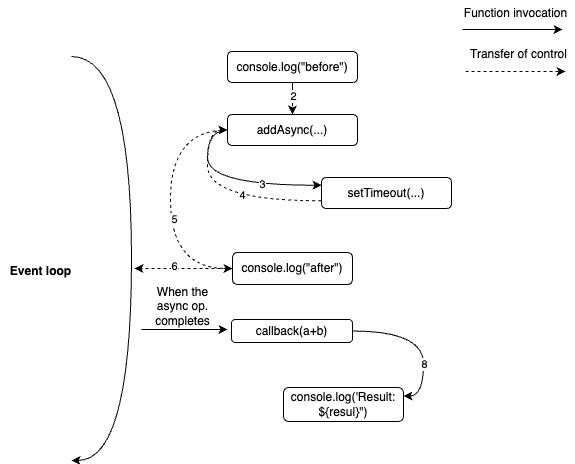

The diagram above was exported from draw.io. Its source (the exported page's mxGraphModel, read from the mxfile embedded in the PNG):
<mxGraphModel dx="1434" dy="820" grid="0" gridSize="10" guides="1" tooltips="1" connect="1" arrows="1" fold="1" page="1" pageScale="1" pageWidth="827" pageHeight="1169" math="0" shadow="0">
  <root>
    <mxCell id="0" />
    <mxCell id="1" parent="0" />
    <mxCell id="HgBrv6TFqBLgmyqMCp5O-9" value="" style="edgeStyle=orthogonalEdgeStyle;rounded=0;orthogonalLoop=1;jettySize=auto;html=1;dashed=1;dashPattern=8 8;" parent="1" source="HgBrv6TFqBLgmyqMCp5O-7" target="HgBrv6TFqBLgmyqMCp5O-8" edge="1">
      <mxGeometry relative="1" as="geometry" />
    </mxCell>
    <mxCell id="HgBrv6TFqBLgmyqMCp5O-10" value="2" style="edgeLabel;html=1;align=center;verticalAlign=middle;resizable=0;points=[];" parent="HgBrv6TFqBLgmyqMCp5O-9" vertex="1" connectable="0">
      <mxGeometry x="0.2619" y="2" relative="1" as="geometry">
        <mxPoint x="-2" y="-1" as="offset" />
      </mxGeometry>
    </mxCell>
    <mxCell id="HgBrv6TFqBLgmyqMCp5O-7" value="console.log(&quot;before&quot;)" style="rounded=1;whiteSpace=wrap;html=1;" parent="1" vertex="1">
      <mxGeometry x="348" y="128" width="130" height="31" as="geometry" />
    </mxCell>
    <mxCell id="HgBrv6TFqBLgmyqMCp5O-12" value="" style="edgeStyle=orthogonalEdgeStyle;rounded=0;orthogonalLoop=1;jettySize=auto;html=1;entryX=0;entryY=0.25;entryDx=0;entryDy=0;curved=1;exitX=0;exitY=0.5;exitDx=0;exitDy=0;" parent="1" source="HgBrv6TFqBLgmyqMCp5O-8" target="HgBrv6TFqBLgmyqMCp5O-11" edge="1">
      <mxGeometry relative="1" as="geometry" />
    </mxCell>
    <mxCell id="HgBrv6TFqBLgmyqMCp5O-16" value="3" style="edgeLabel;html=1;align=center;verticalAlign=middle;resizable=0;points=[];" parent="HgBrv6TFqBLgmyqMCp5O-12" vertex="1" connectable="0">
      <mxGeometry x="0.3719" y="1" relative="1" as="geometry">
        <mxPoint as="offset" />
      </mxGeometry>
    </mxCell>
    <mxCell id="HgBrv6TFqBLgmyqMCp5O-19" value="" style="edgeStyle=orthogonalEdgeStyle;rounded=0;orthogonalLoop=1;jettySize=auto;html=1;entryX=0;entryY=0.5;entryDx=0;entryDy=0;exitX=0;exitY=0.5;exitDx=0;exitDy=0;curved=1;dashed=1;" parent="1" source="HgBrv6TFqBLgmyqMCp5O-8" target="HgBrv6TFqBLgmyqMCp5O-22" edge="1">
      <mxGeometry relative="1" as="geometry">
        <mxPoint x="395" y="332" as="targetPoint" />
        <Array as="points">
          <mxPoint x="291" y="207" />
          <mxPoint x="291" y="345" />
        </Array>
      </mxGeometry>
    </mxCell>
    <mxCell id="HgBrv6TFqBLgmyqMCp5O-23" value="5" style="edgeLabel;html=1;align=center;verticalAlign=middle;resizable=0;points=[];" parent="HgBrv6TFqBLgmyqMCp5O-19" vertex="1" connectable="0">
      <mxGeometry x="0.1315" y="3" relative="1" as="geometry">
        <mxPoint as="offset" />
      </mxGeometry>
    </mxCell>
    <mxCell id="HgBrv6TFqBLgmyqMCp5O-8" value="addAsync(...)" style="rounded=1;whiteSpace=wrap;html=1;" parent="1" vertex="1">
      <mxGeometry x="348" y="191" width="130" height="31" as="geometry" />
    </mxCell>
    <mxCell id="HgBrv6TFqBLgmyqMCp5O-14" style="edgeStyle=orthogonalEdgeStyle;rounded=0;orthogonalLoop=1;jettySize=auto;html=1;entryX=0;entryY=0.5;entryDx=0;entryDy=0;exitX=0;exitY=0.75;exitDx=0;exitDy=0;curved=1;dashed=1;" parent="1" source="HgBrv6TFqBLgmyqMCp5O-11" target="HgBrv6TFqBLgmyqMCp5O-8" edge="1">
      <mxGeometry relative="1" as="geometry" />
    </mxCell>
    <mxCell id="HgBrv6TFqBLgmyqMCp5O-15" value="4" style="edgeLabel;html=1;align=center;verticalAlign=middle;resizable=0;points=[];" parent="HgBrv6TFqBLgmyqMCp5O-14" vertex="1" connectable="0">
      <mxGeometry x="-0.2238" y="-6" relative="1" as="geometry">
        <mxPoint as="offset" />
      </mxGeometry>
    </mxCell>
    <mxCell id="HgBrv6TFqBLgmyqMCp5O-11" value="setTimeout(...)" style="rounded=1;whiteSpace=wrap;html=1;" parent="1" vertex="1">
      <mxGeometry x="442" y="254" width="130" height="31" as="geometry" />
    </mxCell>
    <mxCell id="HgBrv6TFqBLgmyqMCp5O-30" style="edgeStyle=orthogonalEdgeStyle;rounded=0;orthogonalLoop=1;jettySize=auto;html=1;dashed=1;" parent="1" source="HgBrv6TFqBLgmyqMCp5O-22" edge="1">
      <mxGeometry relative="1" as="geometry">
        <mxPoint x="254.95238095238096" y="345" as="targetPoint" />
      </mxGeometry>
    </mxCell>
    <mxCell id="HgBrv6TFqBLgmyqMCp5O-31" value="6" style="edgeLabel;html=1;align=center;verticalAlign=middle;resizable=0;points=[];" parent="HgBrv6TFqBLgmyqMCp5O-30" vertex="1" connectable="0">
      <mxGeometry x="0.1977" y="-3" relative="1" as="geometry">
        <mxPoint as="offset" />
      </mxGeometry>
    </mxCell>
    <mxCell id="HgBrv6TFqBLgmyqMCp5O-22" value="console.log(&quot;after&quot;)" style="rounded=1;whiteSpace=wrap;html=1;" parent="1" vertex="1">
      <mxGeometry x="353" y="329" width="120" height="32" as="geometry" />
    </mxCell>
    <mxCell id="HgBrv6TFqBLgmyqMCp5O-26" value="" style="edgeStyle=orthogonalEdgeStyle;orthogonalLoop=1;jettySize=auto;html=1;rounded=0;curved=1;" parent="1" edge="1">
      <mxGeometry width="100" relative="1" as="geometry">
        <mxPoint x="192" y="133" as="sourcePoint" />
        <mxPoint x="192" y="537" as="targetPoint" />
        <Array as="points">
          <mxPoint x="252" y="133" />
          <mxPoint x="252" y="537" />
        </Array>
      </mxGeometry>
    </mxCell>
    <mxCell id="HgBrv6TFqBLgmyqMCp5O-27" value="&lt;b&gt;Event loop&lt;/b&gt;" style="text;html=1;align=center;verticalAlign=middle;resizable=0;points=[];autosize=1;strokeColor=none;fillColor=none;" parent="1" vertex="1">
      <mxGeometry x="121" y="335" width="79" height="26" as="geometry" />
    </mxCell>
    <mxCell id="HgBrv6TFqBLgmyqMCp5O-32" value="" style="endArrow=classic;html=1;rounded=0;" parent="1" edge="1">
      <mxGeometry width="50" height="50" relative="1" as="geometry">
        <mxPoint x="583" y="106" as="sourcePoint" />
        <mxPoint x="683" y="106" as="targetPoint" />
      </mxGeometry>
    </mxCell>
    <mxCell id="HgBrv6TFqBLgmyqMCp5O-33" value="Function invocation" style="text;html=1;align=center;verticalAlign=middle;resizable=0;points=[];autosize=1;strokeColor=none;fillColor=none;" parent="1" vertex="1">
      <mxGeometry x="575" y="77" width="121" height="26" as="geometry" />
    </mxCell>
    <mxCell id="HgBrv6TFqBLgmyqMCp5O-34" value="" style="endArrow=classic;html=1;rounded=0;dashed=1;" parent="1" edge="1">
      <mxGeometry width="50" height="50" relative="1" as="geometry">
        <mxPoint x="586" y="148" as="sourcePoint" />
        <mxPoint x="686" y="148" as="targetPoint" />
      </mxGeometry>
    </mxCell>
    <mxCell id="HgBrv6TFqBLgmyqMCp5O-35" value="Transfer of control" style="text;html=1;align=center;verticalAlign=middle;resizable=0;points=[];autosize=1;strokeColor=none;fillColor=none;" parent="1" vertex="1">
      <mxGeometry x="581" y="118" width="115" height="26" as="geometry" />
    </mxCell>
    <mxCell id="HgBrv6TFqBLgmyqMCp5O-40" value="" style="edgeStyle=orthogonalEdgeStyle;rounded=0;orthogonalLoop=1;jettySize=auto;html=1;exitX=1;exitY=0.5;exitDx=0;exitDy=0;curved=1;entryX=1;entryY=0.25;entryDx=0;entryDy=0;" parent="1" source="HgBrv6TFqBLgmyqMCp5O-36" target="HgBrv6TFqBLgmyqMCp5O-39" edge="1">
      <mxGeometry relative="1" as="geometry" />
    </mxCell>
    <mxCell id="HgBrv6TFqBLgmyqMCp5O-43" value="8" style="edgeLabel;html=1;align=center;verticalAlign=middle;resizable=0;points=[];" parent="HgBrv6TFqBLgmyqMCp5O-40" vertex="1" connectable="0">
      <mxGeometry x="0.3384" relative="1" as="geometry">
        <mxPoint as="offset" />
      </mxGeometry>
    </mxCell>
    <mxCell id="HgBrv6TFqBLgmyqMCp5O-36" value="callback(a+b)" style="rounded=1;whiteSpace=wrap;html=1;" parent="1" vertex="1">
      <mxGeometry x="352" y="396" width="121" height="23" as="geometry" />
    </mxCell>
    <mxCell id="HgBrv6TFqBLgmyqMCp5O-37" value="" style="endArrow=classic;html=1;rounded=0;" parent="1" edge="1">
      <mxGeometry width="50" height="50" relative="1" as="geometry">
        <mxPoint x="262" y="406" as="sourcePoint" />
        <mxPoint x="348" y="406" as="targetPoint" />
      </mxGeometry>
    </mxCell>
    <mxCell id="HgBrv6TFqBLgmyqMCp5O-38" value="When the&lt;div&gt;async op.&lt;/div&gt;&lt;div&gt;completes&lt;/div&gt;" style="text;html=1;align=center;verticalAlign=middle;resizable=0;points=[];autosize=1;strokeColor=none;fillColor=none;" parent="1" vertex="1">
      <mxGeometry x="266" y="355" width="73" height="55" as="geometry" />
    </mxCell>
    <mxCell id="HgBrv6TFqBLgmyqMCp5O-39" value="console.log('Result: ${resul}&quot;)" style="rounded=1;whiteSpace=wrap;html=1;" parent="1" vertex="1">
      <mxGeometry x="404" y="464" width="120" height="34" as="geometry" />
    </mxCell>
  </root>
</mxGraphModel>